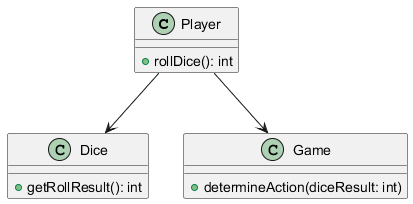

The diagram above was rendered by PlantUML. Its source (embedded in the PNG):
@startuml
class Player {
    + rollDice(): int
}

class Dice {
    + getRollResult(): int
}

class Game {
    + determineAction(diceResult: int)
}

Player --> Dice
Player --> Game
@enduml